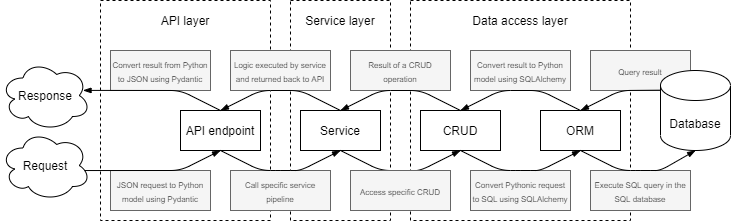

The diagram above was exported from draw.io. Its source (the exported page's mxGraphModel, read from the mxfile embedded in the PNG):
<mxGraphModel dx="753" dy="470" grid="1" gridSize="10" guides="1" tooltips="1" connect="1" arrows="1" fold="1" page="1" pageScale="1" pageWidth="827" pageHeight="1169" math="0" shadow="0">
  <root>
    <mxCell id="0" />
    <mxCell id="1" parent="0" />
    <mxCell id="JYKitDfpkqSQy2XWoiuc-42" value="" style="rounded=0;whiteSpace=wrap;html=1;shadow=0;glass=0;dashed=1;fillColor=none;" vertex="1" parent="1">
      <mxGeometry x="430" y="50" width="220" height="220" as="geometry" />
    </mxCell>
    <mxCell id="JYKitDfpkqSQy2XWoiuc-32" value="&lt;font style=&quot;font-size: 8px&quot;&gt;Execute SQL query in the SQL database&lt;/font&gt;" style="text;html=1;strokeColor=#666666;fillColor=#f5f5f5;align=center;verticalAlign=middle;whiteSpace=wrap;rounded=0;fontColor=#333333;" vertex="1" parent="1">
      <mxGeometry x="610" y="220" width="100" height="40" as="geometry" />
    </mxCell>
    <mxCell id="JYKitDfpkqSQy2XWoiuc-33" value="&lt;span style=&quot;font-size: 8px&quot;&gt;Query result&lt;/span&gt;" style="text;html=1;strokeColor=#666666;fillColor=#f5f5f5;align=center;verticalAlign=middle;whiteSpace=wrap;rounded=0;fontColor=#333333;" vertex="1" parent="1">
      <mxGeometry x="610" y="100" width="100" height="40" as="geometry" />
    </mxCell>
    <mxCell id="JYKitDfpkqSQy2XWoiuc-41" value="" style="rounded=0;whiteSpace=wrap;html=1;shadow=0;glass=0;dashed=1;fillColor=none;" vertex="1" parent="1">
      <mxGeometry x="310" y="50" width="100" height="220" as="geometry" />
    </mxCell>
    <mxCell id="JYKitDfpkqSQy2XWoiuc-39" value="" style="rounded=0;whiteSpace=wrap;html=1;shadow=0;glass=0;dashed=1;fillColor=none;" vertex="1" parent="1">
      <mxGeometry x="120" y="50" width="170" height="220" as="geometry" />
    </mxCell>
    <mxCell id="JYKitDfpkqSQy2XWoiuc-1" value="API endpoint" style="rounded=0;whiteSpace=wrap;html=1;" vertex="1" parent="1">
      <mxGeometry x="200" y="160" width="80" height="40" as="geometry" />
    </mxCell>
    <mxCell id="JYKitDfpkqSQy2XWoiuc-3" value="Service" style="rounded=0;whiteSpace=wrap;html=1;" vertex="1" parent="1">
      <mxGeometry x="320" y="160" width="80" height="40" as="geometry" />
    </mxCell>
    <mxCell id="JYKitDfpkqSQy2XWoiuc-4" value="CRUD" style="rounded=0;whiteSpace=wrap;html=1;" vertex="1" parent="1">
      <mxGeometry x="440" y="160" width="80" height="40" as="geometry" />
    </mxCell>
    <mxCell id="JYKitDfpkqSQy2XWoiuc-5" value="ORM" style="rounded=0;whiteSpace=wrap;html=1;" vertex="1" parent="1">
      <mxGeometry x="560" y="160" width="80" height="40" as="geometry" />
    </mxCell>
    <mxCell id="JYKitDfpkqSQy2XWoiuc-7" value="Database" style="shape=cylinder3;whiteSpace=wrap;html=1;boundedLbl=1;backgroundOutline=1;size=15;" vertex="1" parent="1">
      <mxGeometry x="680" y="120" width="70" height="80" as="geometry" />
    </mxCell>
    <mxCell id="JYKitDfpkqSQy2XWoiuc-16" value="Request" style="ellipse;shape=cloud;whiteSpace=wrap;html=1;" vertex="1" parent="1">
      <mxGeometry x="20" y="180" width="90" height="70" as="geometry" />
    </mxCell>
    <mxCell id="JYKitDfpkqSQy2XWoiuc-19" value="" style="endArrow=blockThin;html=1;endFill=1;exitX=0.5;exitY=1;exitDx=0;exitDy=0;entryX=0.5;entryY=1;entryDx=0;entryDy=0;" edge="1" parent="1" source="JYKitDfpkqSQy2XWoiuc-3" target="JYKitDfpkqSQy2XWoiuc-4">
      <mxGeometry width="50" height="50" relative="1" as="geometry">
        <mxPoint x="370" y="210" as="sourcePoint" />
        <mxPoint x="480" y="210" as="targetPoint" />
        <Array as="points">
          <mxPoint x="400" y="220" />
          <mxPoint x="420" y="220" />
          <mxPoint x="440" y="220" />
        </Array>
      </mxGeometry>
    </mxCell>
    <mxCell id="JYKitDfpkqSQy2XWoiuc-27" value="Response" style="ellipse;shape=cloud;whiteSpace=wrap;html=1;" vertex="1" parent="1">
      <mxGeometry x="20" y="110" width="90" height="70" as="geometry" />
    </mxCell>
    <mxCell id="JYKitDfpkqSQy2XWoiuc-28" value="&lt;font style=&quot;font-size: 8px&quot;&gt;JSON request to Python model using Pydantic&lt;/font&gt;" style="text;html=1;strokeColor=#666666;fillColor=#f5f5f5;align=center;verticalAlign=middle;whiteSpace=wrap;rounded=0;fontColor=#333333;" vertex="1" parent="1">
      <mxGeometry x="130" y="220" width="100" height="40" as="geometry" />
    </mxCell>
    <mxCell id="JYKitDfpkqSQy2XWoiuc-29" value="&lt;font style=&quot;font-size: 8px&quot;&gt;Call specific service pipeline&lt;/font&gt;" style="text;html=1;strokeColor=#666666;fillColor=#f5f5f5;align=center;verticalAlign=middle;whiteSpace=wrap;rounded=0;fontColor=#333333;" vertex="1" parent="1">
      <mxGeometry x="250" y="220" width="100" height="40" as="geometry" />
    </mxCell>
    <mxCell id="JYKitDfpkqSQy2XWoiuc-30" value="&lt;font style=&quot;font-size: 8px&quot;&gt;Access specific CRUD&lt;/font&gt;" style="text;html=1;strokeColor=#666666;fillColor=#f5f5f5;align=center;verticalAlign=middle;whiteSpace=wrap;rounded=0;fontColor=#333333;" vertex="1" parent="1">
      <mxGeometry x="370" y="220" width="100" height="40" as="geometry" />
    </mxCell>
    <mxCell id="JYKitDfpkqSQy2XWoiuc-31" value="&lt;font style=&quot;font-size: 8px&quot;&gt;Convert Pythonic request to SQL using SQLAlchemy&lt;/font&gt;" style="text;html=1;strokeColor=#666666;fillColor=#f5f5f5;align=center;verticalAlign=middle;whiteSpace=wrap;rounded=0;fontColor=#333333;" vertex="1" parent="1">
      <mxGeometry x="490" y="220" width="100" height="40" as="geometry" />
    </mxCell>
    <mxCell id="JYKitDfpkqSQy2XWoiuc-34" value="&lt;span style=&quot;font-size: 8px&quot;&gt;Convert result to Python model&amp;nbsp;&lt;/span&gt;&lt;span style=&quot;font-size: 8px&quot;&gt;using&lt;/span&gt;&lt;span style=&quot;font-size: 8px&quot;&gt;&amp;nbsp;SQLAlchemy&lt;/span&gt;" style="text;html=1;strokeColor=#666666;fillColor=#f5f5f5;align=center;verticalAlign=middle;whiteSpace=wrap;rounded=0;fontColor=#333333;" vertex="1" parent="1">
      <mxGeometry x="490" y="100" width="100" height="40" as="geometry" />
    </mxCell>
    <mxCell id="JYKitDfpkqSQy2XWoiuc-35" value="&lt;span style=&quot;font-size: 8px&quot;&gt;Result of a CRUD operation&lt;/span&gt;" style="text;html=1;strokeColor=#666666;fillColor=#f5f5f5;align=center;verticalAlign=middle;whiteSpace=wrap;rounded=0;fontColor=#333333;" vertex="1" parent="1">
      <mxGeometry x="370" y="100" width="100" height="40" as="geometry" />
    </mxCell>
    <mxCell id="JYKitDfpkqSQy2XWoiuc-37" value="&lt;span style=&quot;font-size: 8px&quot;&gt;Convert result from Python to JSON using Pydantic&lt;/span&gt;" style="text;html=1;strokeColor=#666666;fillColor=#f5f5f5;align=center;verticalAlign=middle;whiteSpace=wrap;rounded=0;fontColor=#333333;" vertex="1" parent="1">
      <mxGeometry x="130" y="100" width="100" height="40" as="geometry" />
    </mxCell>
    <mxCell id="JYKitDfpkqSQy2XWoiuc-36" value="&lt;span style=&quot;font-size: 8px&quot;&gt;Logic executed by service and returned back to API&lt;/span&gt;" style="text;html=1;strokeColor=#666666;align=center;verticalAlign=middle;whiteSpace=wrap;rounded=0;fillColor=#f5f5f5;fontColor=#333333;" vertex="1" parent="1">
      <mxGeometry x="250" y="100" width="100" height="40" as="geometry" />
    </mxCell>
    <mxCell id="JYKitDfpkqSQy2XWoiuc-26" value="" style="endArrow=blockThin;html=1;endFill=1;exitX=0.5;exitY=0;exitDx=0;exitDy=0;entryX=0.917;entryY=0.427;entryDx=0;entryDy=0;entryPerimeter=0;" edge="1" parent="1" source="JYKitDfpkqSQy2XWoiuc-1" target="JYKitDfpkqSQy2XWoiuc-27">
      <mxGeometry width="50" height="50" relative="1" as="geometry">
        <mxPoint x="240" y="150" as="sourcePoint" />
        <mxPoint x="180" y="130" as="targetPoint" />
        <Array as="points">
          <mxPoint x="200" y="140" />
        </Array>
      </mxGeometry>
    </mxCell>
    <mxCell id="JYKitDfpkqSQy2XWoiuc-17" value="" style="endArrow=blockThin;html=1;endFill=1;exitX=0.935;exitY=0.572;exitDx=0;exitDy=0;exitPerimeter=0;entryX=0.5;entryY=1;entryDx=0;entryDy=0;" edge="1" parent="1" source="JYKitDfpkqSQy2XWoiuc-16" target="JYKitDfpkqSQy2XWoiuc-1">
      <mxGeometry width="50" height="50" relative="1" as="geometry">
        <mxPoint x="340" y="200" as="sourcePoint" />
        <mxPoint x="240" y="225" as="targetPoint" />
        <Array as="points">
          <mxPoint x="200" y="220" />
        </Array>
      </mxGeometry>
    </mxCell>
    <mxCell id="JYKitDfpkqSQy2XWoiuc-18" value="" style="endArrow=blockThin;html=1;endFill=1;exitX=0.5;exitY=1;exitDx=0;exitDy=0;entryX=0.5;entryY=1;entryDx=0;entryDy=0;" edge="1" parent="1" source="JYKitDfpkqSQy2XWoiuc-1" target="JYKitDfpkqSQy2XWoiuc-3">
      <mxGeometry width="50" height="50" relative="1" as="geometry">
        <mxPoint x="300" y="200" as="sourcePoint" />
        <mxPoint x="340" y="200" as="targetPoint" />
        <Array as="points">
          <mxPoint x="280" y="220" />
          <mxPoint x="300" y="220" />
          <mxPoint x="320" y="220" />
        </Array>
      </mxGeometry>
    </mxCell>
    <mxCell id="JYKitDfpkqSQy2XWoiuc-25" value="" style="endArrow=blockThin;html=1;endFill=1;exitX=0.5;exitY=0;exitDx=0;exitDy=0;entryX=0.5;entryY=0;entryDx=0;entryDy=0;" edge="1" parent="1" source="JYKitDfpkqSQy2XWoiuc-3" target="JYKitDfpkqSQy2XWoiuc-1">
      <mxGeometry width="50" height="50" relative="1" as="geometry">
        <mxPoint x="360" y="150" as="sourcePoint" />
        <mxPoint x="240" y="150" as="targetPoint" />
        <Array as="points">
          <mxPoint x="320" y="140" />
          <mxPoint x="280" y="140" />
        </Array>
      </mxGeometry>
    </mxCell>
    <mxCell id="JYKitDfpkqSQy2XWoiuc-24" value="" style="endArrow=blockThin;html=1;endFill=1;exitX=0.5;exitY=0;exitDx=0;exitDy=0;entryX=0.5;entryY=0;entryDx=0;entryDy=0;" edge="1" parent="1" source="JYKitDfpkqSQy2XWoiuc-4" target="JYKitDfpkqSQy2XWoiuc-3">
      <mxGeometry width="50" height="50" relative="1" as="geometry">
        <mxPoint x="480" y="150" as="sourcePoint" />
        <mxPoint x="360" y="150" as="targetPoint" />
        <Array as="points">
          <mxPoint x="440" y="140" />
          <mxPoint x="400" y="140" />
        </Array>
      </mxGeometry>
    </mxCell>
    <mxCell id="JYKitDfpkqSQy2XWoiuc-23" value="" style="endArrow=blockThin;html=1;endFill=1;exitX=0.5;exitY=0;exitDx=0;exitDy=0;entryX=0.5;entryY=0;entryDx=0;entryDy=0;" edge="1" parent="1" source="JYKitDfpkqSQy2XWoiuc-5" target="JYKitDfpkqSQy2XWoiuc-4">
      <mxGeometry width="50" height="50" relative="1" as="geometry">
        <mxPoint x="520" y="170" as="sourcePoint" />
        <mxPoint x="560" y="170" as="targetPoint" />
        <Array as="points">
          <mxPoint x="560" y="140" />
          <mxPoint x="520" y="140" />
        </Array>
      </mxGeometry>
    </mxCell>
    <mxCell id="JYKitDfpkqSQy2XWoiuc-20" value="" style="endArrow=blockThin;html=1;endFill=1;exitX=0.5;exitY=1;exitDx=0;exitDy=0;entryX=0.5;entryY=1;entryDx=0;entryDy=0;" edge="1" parent="1" source="JYKitDfpkqSQy2XWoiuc-4" target="JYKitDfpkqSQy2XWoiuc-5">
      <mxGeometry width="50" height="50" relative="1" as="geometry">
        <mxPoint x="490" y="210" as="sourcePoint" />
        <mxPoint x="590" y="210" as="targetPoint" />
        <Array as="points">
          <mxPoint x="520" y="220" />
          <mxPoint x="540" y="220" />
          <mxPoint x="560" y="220" />
        </Array>
      </mxGeometry>
    </mxCell>
    <mxCell id="JYKitDfpkqSQy2XWoiuc-21" value="" style="endArrow=blockThin;html=1;endFill=1;exitX=0.5;exitY=1;exitDx=0;exitDy=0;entryX=0.5;entryY=1;entryDx=0;entryDy=0;entryPerimeter=0;" edge="1" parent="1" source="JYKitDfpkqSQy2XWoiuc-5" target="JYKitDfpkqSQy2XWoiuc-7">
      <mxGeometry width="50" height="50" relative="1" as="geometry">
        <mxPoint x="610" y="210" as="sourcePoint" />
        <mxPoint x="710" y="210" as="targetPoint" />
        <Array as="points">
          <mxPoint x="640" y="220" />
          <mxPoint x="660" y="220" />
          <mxPoint x="680" y="220" />
        </Array>
      </mxGeometry>
    </mxCell>
    <mxCell id="JYKitDfpkqSQy2XWoiuc-22" value="" style="endArrow=blockThin;html=1;endFill=1;exitX=-0.006;exitY=0.246;exitDx=0;exitDy=0;exitPerimeter=0;entryX=0.5;entryY=0;entryDx=0;entryDy=0;" edge="1" parent="1" source="JYKitDfpkqSQy2XWoiuc-7" target="JYKitDfpkqSQy2XWoiuc-5">
      <mxGeometry width="50" height="50" relative="1" as="geometry">
        <mxPoint x="530" y="160" as="sourcePoint" />
        <mxPoint x="570" y="160" as="targetPoint" />
        <Array as="points">
          <mxPoint x="640" y="140" />
        </Array>
      </mxGeometry>
    </mxCell>
    <mxCell id="JYKitDfpkqSQy2XWoiuc-43" value="API layer" style="text;html=1;strokeColor=none;fillColor=none;align=center;verticalAlign=middle;whiteSpace=wrap;rounded=0;shadow=0;glass=0;dashed=1;" vertex="1" parent="1">
      <mxGeometry x="150" y="60" width="110" height="20" as="geometry" />
    </mxCell>
    <mxCell id="JYKitDfpkqSQy2XWoiuc-44" value="Service layer" style="text;html=1;strokeColor=none;fillColor=none;align=center;verticalAlign=middle;whiteSpace=wrap;rounded=0;shadow=0;glass=0;dashed=1;" vertex="1" parent="1">
      <mxGeometry x="320" y="60" width="80" height="20" as="geometry" />
    </mxCell>
    <mxCell id="JYKitDfpkqSQy2XWoiuc-45" value="Data access layer" style="text;html=1;strokeColor=none;fillColor=none;align=center;verticalAlign=middle;whiteSpace=wrap;rounded=0;shadow=0;glass=0;dashed=1;" vertex="1" parent="1">
      <mxGeometry x="480" y="60" width="120" height="20" as="geometry" />
    </mxCell>
  </root>
</mxGraphModel>